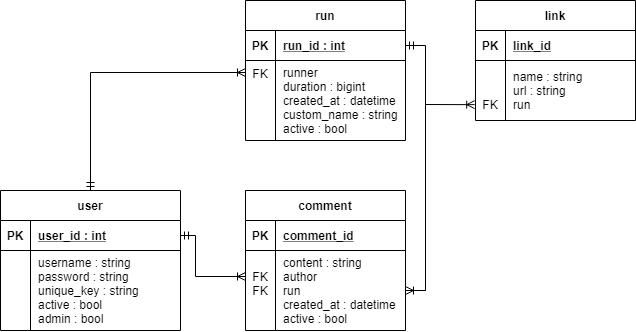

The diagram above was exported from draw.io. Its source (the exported page's mxGraphModel, read from the mxfile embedded in the PNG):
<mxGraphModel dx="1185" dy="635" grid="1" gridSize="10" guides="1" tooltips="1" connect="1" arrows="1" fold="1" page="1" pageScale="1" pageWidth="850" pageHeight="1100" math="0" shadow="0" extFonts="Permanent Marker^https://fonts.googleapis.com/css?family=Permanent+Marker">
  <root>
    <mxCell id="0" />
    <mxCell id="1" parent="0" />
    <mxCell id="C-vyLk0tnHw3VtMMgP7b-2" value="user" style="shape=table;startSize=30;container=1;collapsible=1;childLayout=tableLayout;fixedRows=1;rowLines=0;fontStyle=1;align=center;resizeLast=1;" parent="1" vertex="1">
      <mxGeometry x="425" y="280" width="180" height="140" as="geometry" />
    </mxCell>
    <mxCell id="C-vyLk0tnHw3VtMMgP7b-3" value="" style="shape=partialRectangle;collapsible=0;dropTarget=0;pointerEvents=0;fillColor=none;points=[[0,0.5],[1,0.5]];portConstraint=eastwest;top=0;left=0;right=0;bottom=1;" parent="C-vyLk0tnHw3VtMMgP7b-2" vertex="1">
      <mxGeometry y="30" width="180" height="30" as="geometry" />
    </mxCell>
    <mxCell id="C-vyLk0tnHw3VtMMgP7b-4" value="PK" style="shape=partialRectangle;overflow=hidden;connectable=0;fillColor=none;top=0;left=0;bottom=0;right=0;fontStyle=1;" parent="C-vyLk0tnHw3VtMMgP7b-3" vertex="1">
      <mxGeometry width="30" height="30" as="geometry" />
    </mxCell>
    <mxCell id="C-vyLk0tnHw3VtMMgP7b-5" value="user_id : int" style="shape=partialRectangle;overflow=hidden;connectable=0;fillColor=none;top=0;left=0;bottom=0;right=0;align=left;spacingLeft=6;fontStyle=5;" parent="C-vyLk0tnHw3VtMMgP7b-3" vertex="1">
      <mxGeometry x="30" width="150" height="30" as="geometry" />
    </mxCell>
    <mxCell id="C-vyLk0tnHw3VtMMgP7b-6" value="" style="shape=partialRectangle;collapsible=0;dropTarget=0;pointerEvents=0;fillColor=none;points=[[0,0.5],[1,0.5]];portConstraint=eastwest;top=0;left=0;right=0;bottom=0;" parent="C-vyLk0tnHw3VtMMgP7b-2" vertex="1">
      <mxGeometry y="60" width="180" height="80" as="geometry" />
    </mxCell>
    <mxCell id="C-vyLk0tnHw3VtMMgP7b-7" value="&#10;&#10;&#10;&#10;" style="shape=partialRectangle;overflow=hidden;connectable=0;fillColor=none;top=0;left=0;bottom=0;right=0;" parent="C-vyLk0tnHw3VtMMgP7b-6" vertex="1">
      <mxGeometry width="30" height="80" as="geometry" />
    </mxCell>
    <mxCell id="C-vyLk0tnHw3VtMMgP7b-8" value="username : string&#10;password : string&#10;unique_key : string&#10;active : bool&#10;admin : bool" style="shape=partialRectangle;overflow=hidden;connectable=0;fillColor=none;top=0;left=0;bottom=0;right=0;align=left;spacingLeft=6;" parent="C-vyLk0tnHw3VtMMgP7b-6" vertex="1">
      <mxGeometry x="30" width="150" height="80" as="geometry" />
    </mxCell>
    <mxCell id="C-vyLk0tnHw3VtMMgP7b-13" value="run" style="shape=table;startSize=30;container=1;collapsible=1;childLayout=tableLayout;fixedRows=1;rowLines=0;fontStyle=1;align=center;resizeLast=1;" parent="1" vertex="1">
      <mxGeometry x="670" y="90" width="160" height="140" as="geometry" />
    </mxCell>
    <mxCell id="C-vyLk0tnHw3VtMMgP7b-14" value="" style="shape=partialRectangle;collapsible=0;dropTarget=0;pointerEvents=0;fillColor=none;points=[[0,0.5],[1,0.5]];portConstraint=eastwest;top=0;left=0;right=0;bottom=1;" parent="C-vyLk0tnHw3VtMMgP7b-13" vertex="1">
      <mxGeometry y="30" width="160" height="30" as="geometry" />
    </mxCell>
    <mxCell id="C-vyLk0tnHw3VtMMgP7b-15" value="PK" style="shape=partialRectangle;overflow=hidden;connectable=0;fillColor=none;top=0;left=0;bottom=0;right=0;fontStyle=1;" parent="C-vyLk0tnHw3VtMMgP7b-14" vertex="1">
      <mxGeometry width="30" height="30" as="geometry" />
    </mxCell>
    <mxCell id="C-vyLk0tnHw3VtMMgP7b-16" value="run_id : int" style="shape=partialRectangle;overflow=hidden;connectable=0;fillColor=none;top=0;left=0;bottom=0;right=0;align=left;spacingLeft=6;fontStyle=5;" parent="C-vyLk0tnHw3VtMMgP7b-14" vertex="1">
      <mxGeometry x="30" width="130" height="30" as="geometry" />
    </mxCell>
    <mxCell id="C-vyLk0tnHw3VtMMgP7b-17" value="" style="shape=partialRectangle;collapsible=0;dropTarget=0;pointerEvents=0;fillColor=none;points=[[0,0.5],[1,0.5]];portConstraint=eastwest;top=0;left=0;right=0;bottom=0;" parent="C-vyLk0tnHw3VtMMgP7b-13" vertex="1">
      <mxGeometry y="60" width="160" height="80" as="geometry" />
    </mxCell>
    <mxCell id="C-vyLk0tnHw3VtMMgP7b-18" value="FK" style="shape=partialRectangle;overflow=hidden;connectable=0;fillColor=none;top=0;left=0;bottom=0;right=0;verticalAlign=top;" parent="C-vyLk0tnHw3VtMMgP7b-17" vertex="1">
      <mxGeometry width="30" height="80" as="geometry" />
    </mxCell>
    <mxCell id="C-vyLk0tnHw3VtMMgP7b-19" value="runner&#10;duration : bigint&#10;created_at : datetime&#10;custom_name : string&#10;active : bool" style="shape=partialRectangle;overflow=hidden;connectable=0;fillColor=none;top=0;left=0;bottom=0;right=0;align=left;spacingLeft=6;" parent="C-vyLk0tnHw3VtMMgP7b-17" vertex="1">
      <mxGeometry x="30" width="130" height="80" as="geometry" />
    </mxCell>
    <mxCell id="pbjzq2MW7JeNoaWXO3CV-17" value="comment" style="shape=table;startSize=30;container=1;collapsible=1;childLayout=tableLayout;fixedRows=1;rowLines=0;fontStyle=1;align=center;resizeLast=1;" parent="1" vertex="1">
      <mxGeometry x="670" y="280" width="160" height="140" as="geometry" />
    </mxCell>
    <mxCell id="pbjzq2MW7JeNoaWXO3CV-18" value="" style="shape=partialRectangle;collapsible=0;dropTarget=0;pointerEvents=0;fillColor=none;points=[[0,0.5],[1,0.5]];portConstraint=eastwest;top=0;left=0;right=0;bottom=1;" parent="pbjzq2MW7JeNoaWXO3CV-17" vertex="1">
      <mxGeometry y="30" width="160" height="30" as="geometry" />
    </mxCell>
    <mxCell id="pbjzq2MW7JeNoaWXO3CV-19" value="PK" style="shape=partialRectangle;overflow=hidden;connectable=0;fillColor=none;top=0;left=0;bottom=0;right=0;fontStyle=1;" parent="pbjzq2MW7JeNoaWXO3CV-18" vertex="1">
      <mxGeometry width="30" height="30" as="geometry" />
    </mxCell>
    <mxCell id="pbjzq2MW7JeNoaWXO3CV-20" value="comment_id" style="shape=partialRectangle;overflow=hidden;connectable=0;fillColor=none;top=0;left=0;bottom=0;right=0;align=left;spacingLeft=6;fontStyle=5;" parent="pbjzq2MW7JeNoaWXO3CV-18" vertex="1">
      <mxGeometry x="30" width="130" height="30" as="geometry" />
    </mxCell>
    <mxCell id="pbjzq2MW7JeNoaWXO3CV-21" value="" style="shape=partialRectangle;collapsible=0;dropTarget=0;pointerEvents=0;fillColor=none;points=[[0,0.5],[1,0.5]];portConstraint=eastwest;top=0;left=0;right=0;bottom=0;" parent="pbjzq2MW7JeNoaWXO3CV-17" vertex="1">
      <mxGeometry y="60" width="160" height="80" as="geometry" />
    </mxCell>
    <mxCell id="pbjzq2MW7JeNoaWXO3CV-22" value="FK&#10;FK&#10;" style="shape=partialRectangle;overflow=hidden;connectable=0;fillColor=none;top=0;left=0;bottom=0;right=0;" parent="pbjzq2MW7JeNoaWXO3CV-21" vertex="1">
      <mxGeometry width="30" height="80" as="geometry" />
    </mxCell>
    <mxCell id="pbjzq2MW7JeNoaWXO3CV-23" value="content : string&#10;author&#10;run&#10;created_at : datetime&#10;active : bool" style="shape=partialRectangle;overflow=hidden;connectable=0;fillColor=none;top=0;left=0;bottom=0;right=0;align=left;spacingLeft=6;" parent="pbjzq2MW7JeNoaWXO3CV-21" vertex="1">
      <mxGeometry x="30" width="130" height="80" as="geometry" />
    </mxCell>
    <mxCell id="pbjzq2MW7JeNoaWXO3CV-32" style="edgeStyle=orthogonalEdgeStyle;rounded=0;orthogonalLoop=1;jettySize=auto;html=1;startArrow=ERmandOne;startFill=0;endArrow=ERoneToMany;endFill=0;exitX=0.5;exitY=0;exitDx=0;exitDy=0;" parent="1" source="C-vyLk0tnHw3VtMMgP7b-2" edge="1">
      <mxGeometry relative="1" as="geometry">
        <Array as="points">
          <mxPoint x="515" y="162" />
        </Array>
        <mxPoint x="480" y="300" as="sourcePoint" />
        <mxPoint x="670" y="162" as="targetPoint" />
      </mxGeometry>
    </mxCell>
    <mxCell id="pbjzq2MW7JeNoaWXO3CV-33" style="edgeStyle=orthogonalEdgeStyle;rounded=0;orthogonalLoop=1;jettySize=auto;html=1;startArrow=ERmandOne;startFill=0;endArrow=ERoneToMany;endFill=0;targetPerimeterSpacing=0;entryX=1;entryY=0.5;entryDx=0;entryDy=0;" parent="1" source="C-vyLk0tnHw3VtMMgP7b-14" target="pbjzq2MW7JeNoaWXO3CV-21" edge="1">
      <mxGeometry relative="1" as="geometry">
        <Array as="points">
          <mxPoint x="850" y="135" />
          <mxPoint x="850" y="380" />
        </Array>
        <mxPoint x="830" y="376" as="targetPoint" />
      </mxGeometry>
    </mxCell>
    <mxCell id="pbjzq2MW7JeNoaWXO3CV-34" style="edgeStyle=orthogonalEdgeStyle;rounded=0;orthogonalLoop=1;jettySize=auto;html=1;startArrow=ERoneToMany;startFill=0;endArrow=ERmandOne;endFill=0;entryX=1;entryY=0.5;entryDx=0;entryDy=0;" parent="1" target="C-vyLk0tnHw3VtMMgP7b-3" edge="1">
      <mxGeometry relative="1" as="geometry">
        <Array as="points">
          <mxPoint x="620" y="366" />
          <mxPoint x="620" y="325" />
        </Array>
        <mxPoint x="670" y="366" as="sourcePoint" />
        <mxPoint x="610" y="325" as="targetPoint" />
      </mxGeometry>
    </mxCell>
    <mxCell id="u43RWkZ2ApqOo4wqlypQ-1" value="link" style="shape=table;startSize=30;container=1;collapsible=1;childLayout=tableLayout;fixedRows=1;rowLines=0;fontStyle=1;align=center;resizeLast=1;" parent="1" vertex="1">
      <mxGeometry x="900" y="90" width="160" height="120" as="geometry" />
    </mxCell>
    <mxCell id="u43RWkZ2ApqOo4wqlypQ-2" value="" style="shape=partialRectangle;collapsible=0;dropTarget=0;pointerEvents=0;fillColor=none;points=[[0,0.5],[1,0.5]];portConstraint=eastwest;top=0;left=0;right=0;bottom=1;" parent="u43RWkZ2ApqOo4wqlypQ-1" vertex="1">
      <mxGeometry y="30" width="160" height="30" as="geometry" />
    </mxCell>
    <mxCell id="u43RWkZ2ApqOo4wqlypQ-3" value="PK" style="shape=partialRectangle;overflow=hidden;connectable=0;fillColor=none;top=0;left=0;bottom=0;right=0;fontStyle=1;" parent="u43RWkZ2ApqOo4wqlypQ-2" vertex="1">
      <mxGeometry width="30" height="30" as="geometry" />
    </mxCell>
    <mxCell id="u43RWkZ2ApqOo4wqlypQ-4" value="link_id" style="shape=partialRectangle;overflow=hidden;connectable=0;fillColor=none;top=0;left=0;bottom=0;right=0;align=left;spacingLeft=6;fontStyle=5;" parent="u43RWkZ2ApqOo4wqlypQ-2" vertex="1">
      <mxGeometry x="30" width="130" height="30" as="geometry" />
    </mxCell>
    <mxCell id="u43RWkZ2ApqOo4wqlypQ-5" value="" style="shape=partialRectangle;collapsible=0;dropTarget=0;pointerEvents=0;fillColor=none;points=[[0,0.5],[1,0.5]];portConstraint=eastwest;top=0;left=0;right=0;bottom=0;" parent="u43RWkZ2ApqOo4wqlypQ-1" vertex="1">
      <mxGeometry y="60" width="160" height="60" as="geometry" />
    </mxCell>
    <mxCell id="u43RWkZ2ApqOo4wqlypQ-6" value="&#10;&#10;FK" style="shape=partialRectangle;overflow=hidden;connectable=0;fillColor=none;top=0;left=0;bottom=0;right=0;" parent="u43RWkZ2ApqOo4wqlypQ-5" vertex="1">
      <mxGeometry width="30" height="60" as="geometry" />
    </mxCell>
    <mxCell id="u43RWkZ2ApqOo4wqlypQ-7" value="name : string&#10;url : string&#10;run" style="shape=partialRectangle;overflow=hidden;connectable=0;fillColor=none;top=0;left=0;bottom=0;right=0;align=left;spacingLeft=6;" parent="u43RWkZ2ApqOo4wqlypQ-5" vertex="1">
      <mxGeometry x="30" width="130" height="60" as="geometry" />
    </mxCell>
    <mxCell id="u43RWkZ2ApqOo4wqlypQ-8" value="" style="endArrow=none;html=1;exitX=-0.005;exitY=0.736;exitDx=0;exitDy=0;exitPerimeter=0;rounded=0;startArrow=ERoneToMany;startFill=0;" parent="1" source="u43RWkZ2ApqOo4wqlypQ-5" edge="1">
      <mxGeometry width="50" height="50" relative="1" as="geometry">
        <mxPoint x="850" y="560" as="sourcePoint" />
        <mxPoint x="850" y="380" as="targetPoint" />
        <Array as="points">
          <mxPoint x="850" y="194" />
        </Array>
      </mxGeometry>
    </mxCell>
  </root>
</mxGraphModel>